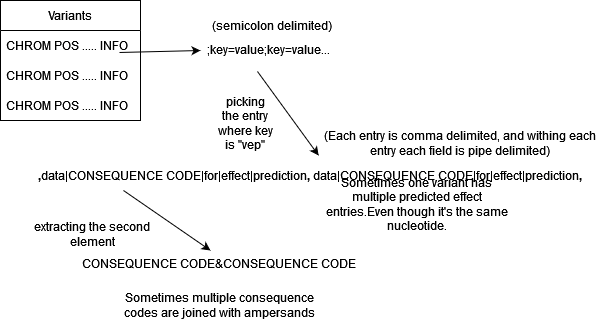

The diagram above was exported from draw.io. Its source (the exported page's mxGraphModel, read from the mxfile embedded in the PNG):
<mxGraphModel dx="666" dy="427" grid="1" gridSize="10" guides="1" tooltips="1" connect="1" arrows="1" fold="1" page="1" pageScale="1" pageWidth="850" pageHeight="1100" math="0" shadow="0">
  <root>
    <mxCell id="0" />
    <mxCell id="1" parent="0" />
    <mxCell id="hInKyJni7nB511gyt1ly-1" value="Variants" style="swimlane;fontStyle=0;childLayout=stackLayout;horizontal=1;startSize=30;horizontalStack=0;resizeParent=1;resizeParentMax=0;resizeLast=0;collapsible=1;marginBottom=0;whiteSpace=wrap;html=1;" parent="1" vertex="1">
      <mxGeometry x="230" y="80" width="140" height="120" as="geometry" />
    </mxCell>
    <mxCell id="hInKyJni7nB511gyt1ly-2" value="CHROM POS ..... INFO" style="text;strokeColor=none;fillColor=none;align=left;verticalAlign=middle;spacingLeft=4;spacingRight=4;overflow=hidden;points=[[0,0.5],[1,0.5]];portConstraint=eastwest;rotatable=0;whiteSpace=wrap;html=1;" parent="hInKyJni7nB511gyt1ly-1" vertex="1">
      <mxGeometry y="30" width="140" height="30" as="geometry" />
    </mxCell>
    <mxCell id="hInKyJni7nB511gyt1ly-3" value="CHROM POS ..... INFO" style="text;strokeColor=none;fillColor=none;align=left;verticalAlign=middle;spacingLeft=4;spacingRight=4;overflow=hidden;points=[[0,0.5],[1,0.5]];portConstraint=eastwest;rotatable=0;whiteSpace=wrap;html=1;" parent="hInKyJni7nB511gyt1ly-1" vertex="1">
      <mxGeometry y="60" width="140" height="30" as="geometry" />
    </mxCell>
    <mxCell id="hInKyJni7nB511gyt1ly-4" value="CHROM POS ..... INFO" style="text;strokeColor=none;fillColor=none;align=left;verticalAlign=middle;spacingLeft=4;spacingRight=4;overflow=hidden;points=[[0,0.5],[1,0.5]];portConstraint=eastwest;rotatable=0;whiteSpace=wrap;html=1;" parent="hInKyJni7nB511gyt1ly-1" vertex="1">
      <mxGeometry y="90" width="140" height="30" as="geometry" />
    </mxCell>
    <mxCell id="hInKyJni7nB511gyt1ly-5" value="" style="endArrow=classic;html=1;rounded=0;exitX=0.85;exitY=-0.267;exitDx=0;exitDy=0;exitPerimeter=0;" parent="1" source="hInKyJni7nB511gyt1ly-3" edge="1">
      <mxGeometry width="50" height="50" relative="1" as="geometry">
        <mxPoint x="400" y="240" as="sourcePoint" />
        <mxPoint x="430" y="130" as="targetPoint" />
      </mxGeometry>
    </mxCell>
    <mxCell id="hInKyJni7nB511gyt1ly-7" value=";key=value;key=value..." style="text;html=1;strokeColor=none;fillColor=none;align=center;verticalAlign=middle;whiteSpace=wrap;rounded=0;" parent="1" vertex="1">
      <mxGeometry x="403" y="114" width="190" height="30" as="geometry" />
    </mxCell>
    <mxCell id="hInKyJni7nB511gyt1ly-8" value="" style="endArrow=classic;html=1;rounded=0;exitX=0.442;exitY=1.233;exitDx=0;exitDy=0;exitPerimeter=0;entryX=0.514;entryY=-0.167;entryDx=0;entryDy=0;entryPerimeter=0;" parent="1" source="hInKyJni7nB511gyt1ly-7" target="hInKyJni7nB511gyt1ly-11" edge="1">
      <mxGeometry width="50" height="50" relative="1" as="geometry">
        <mxPoint x="400" y="240" as="sourcePoint" />
        <mxPoint x="550" y="200" as="targetPoint" />
      </mxGeometry>
    </mxCell>
    <mxCell id="hInKyJni7nB511gyt1ly-9" value="picking the entry where key is &quot;vep&quot;" style="text;html=1;strokeColor=none;fillColor=none;align=center;verticalAlign=middle;whiteSpace=wrap;rounded=0;" parent="1" vertex="1">
      <mxGeometry x="445" y="188" width="60" height="30" as="geometry" />
    </mxCell>
    <mxCell id="hInKyJni7nB511gyt1ly-11" value="&lt;b&gt;,&lt;/b&gt;data|CONSEQUENCE CODE|for|effect|prediction&lt;b&gt;,&lt;/b&gt; data|CONSEQUENCE CODE|for|effect|prediction&lt;b&gt;,&lt;/b&gt;" style="text;html=1;strokeColor=none;fillColor=none;align=center;verticalAlign=middle;whiteSpace=wrap;rounded=0;" parent="1" vertex="1">
      <mxGeometry x="250" y="240" width="580" height="30" as="geometry" />
    </mxCell>
    <mxCell id="hInKyJni7nB511gyt1ly-13" value="(semicolon delimited)" style="text;html=1;strokeColor=none;fillColor=none;align=center;verticalAlign=middle;whiteSpace=wrap;rounded=0;" parent="1" vertex="1">
      <mxGeometry x="424" y="90" width="156" height="30" as="geometry" />
    </mxCell>
    <mxCell id="hInKyJni7nB511gyt1ly-15" value="" style="endArrow=classic;html=1;rounded=0;" parent="1" edge="1">
      <mxGeometry width="50" height="50" relative="1" as="geometry">
        <mxPoint x="353" y="270" as="sourcePoint" />
        <mxPoint x="440" y="330" as="targetPoint" />
      </mxGeometry>
    </mxCell>
    <mxCell id="hInKyJni7nB511gyt1ly-16" value="CONSEQUENCE CODE&amp;amp;CONSEQUENCE CODE" style="text;whiteSpace=wrap;html=1;" parent="1" vertex="1">
      <mxGeometry x="310" y="330" width="300" height="40" as="geometry" />
    </mxCell>
    <mxCell id="hInKyJni7nB511gyt1ly-17" value="Sometimes multiple consequence codes are joined with ampersands" style="text;html=1;strokeColor=none;fillColor=none;align=center;verticalAlign=middle;whiteSpace=wrap;rounded=0;" parent="1" vertex="1">
      <mxGeometry x="350" y="370" width="199" height="30" as="geometry" />
    </mxCell>
    <mxCell id="hInKyJni7nB511gyt1ly-19" value="extracting the second element" style="text;html=1;strokeColor=none;fillColor=none;align=center;verticalAlign=middle;whiteSpace=wrap;rounded=0;" parent="1" vertex="1">
      <mxGeometry x="260" y="299" width="124" height="30" as="geometry" />
    </mxCell>
    <mxCell id="hInKyJni7nB511gyt1ly-20" value="Sometimes one variant has multiple predicted effect entries.Even though it's the same nucleotide." style="text;html=1;strokeColor=none;fillColor=none;align=center;verticalAlign=middle;whiteSpace=wrap;rounded=0;" parent="1" vertex="1">
      <mxGeometry x="546.5" y="269" width="199" height="30" as="geometry" />
    </mxCell>
    <mxCell id="hInKyJni7nB511gyt1ly-21" value="(Each entry is comma delimited, and withing each entry each field is pipe delimited)" style="text;html=1;strokeColor=none;fillColor=none;align=center;verticalAlign=middle;whiteSpace=wrap;rounded=0;" parent="1" vertex="1">
      <mxGeometry x="546.5" y="208" width="286" height="30" as="geometry" />
    </mxCell>
  </root>
</mxGraphModel>